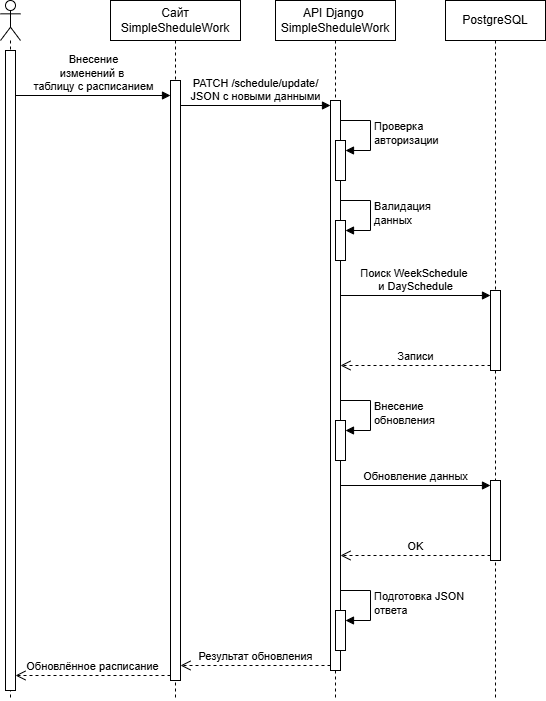

The diagram above was exported from draw.io. Its source (the exported page's mxGraphModel, read from the mxfile embedded in the PNG):
<mxGraphModel dx="1281" dy="626" grid="1" gridSize="10" guides="1" tooltips="1" connect="1" arrows="1" fold="1" page="1" pageScale="1" pageWidth="827" pageHeight="1169" math="0" shadow="0">
  <root>
    <mxCell id="0" />
    <mxCell id="1" parent="0" />
    <mxCell id="N9l0eBpPf3tQ17Huj8lf-1" value="" style="shape=umlLifeline;perimeter=lifelinePerimeter;whiteSpace=wrap;html=1;container=1;dropTarget=0;collapsible=0;recursiveResize=0;outlineConnect=0;portConstraint=eastwest;newEdgeStyle={&quot;curved&quot;:0,&quot;rounded&quot;:0};participant=umlActor;" vertex="1" parent="1">
      <mxGeometry x="30" y="40" width="20" height="700" as="geometry" />
    </mxCell>
    <mxCell id="N9l0eBpPf3tQ17Huj8lf-5" value="" style="html=1;points=[[0,0,0,0,5],[0,1,0,0,-5],[1,0,0,0,5],[1,1,0,0,-5]];perimeter=orthogonalPerimeter;outlineConnect=0;targetShapes=umlLifeline;portConstraint=eastwest;newEdgeStyle={&quot;curved&quot;:0,&quot;rounded&quot;:0};" vertex="1" parent="N9l0eBpPf3tQ17Huj8lf-1">
      <mxGeometry x="5" y="50" width="10" height="640" as="geometry" />
    </mxCell>
    <mxCell id="N9l0eBpPf3tQ17Huj8lf-2" value="Сайт SimpleSheduleWork" style="shape=umlLifeline;perimeter=lifelinePerimeter;whiteSpace=wrap;html=1;container=1;dropTarget=0;collapsible=0;recursiveResize=0;outlineConnect=0;portConstraint=eastwest;newEdgeStyle={&quot;curved&quot;:0,&quot;rounded&quot;:0};" vertex="1" parent="1">
      <mxGeometry x="140" y="40" width="130" height="700" as="geometry" />
    </mxCell>
    <mxCell id="N9l0eBpPf3tQ17Huj8lf-6" value="" style="html=1;points=[[0,0,0,0,5],[0,1,0,0,-5],[1,0,0,0,5],[1,1,0,0,-5]];perimeter=orthogonalPerimeter;outlineConnect=0;targetShapes=umlLifeline;portConstraint=eastwest;newEdgeStyle={&quot;curved&quot;:0,&quot;rounded&quot;:0};" vertex="1" parent="N9l0eBpPf3tQ17Huj8lf-2">
      <mxGeometry x="60" y="80" width="10" height="600" as="geometry" />
    </mxCell>
    <mxCell id="N9l0eBpPf3tQ17Huj8lf-3" value="API Django&amp;nbsp; SimpleSheduleWork" style="shape=umlLifeline;perimeter=lifelinePerimeter;whiteSpace=wrap;html=1;container=1;dropTarget=0;collapsible=0;recursiveResize=0;outlineConnect=0;portConstraint=eastwest;newEdgeStyle={&quot;curved&quot;:0,&quot;rounded&quot;:0};" vertex="1" parent="1">
      <mxGeometry x="305" y="40" width="120" height="700" as="geometry" />
    </mxCell>
    <mxCell id="N9l0eBpPf3tQ17Huj8lf-9" value="" style="html=1;points=[[0,0,0,0,5],[0,1,0,0,-5],[1,0,0,0,5],[1,1,0,0,-5]];perimeter=orthogonalPerimeter;outlineConnect=0;targetShapes=umlLifeline;portConstraint=eastwest;newEdgeStyle={&quot;curved&quot;:0,&quot;rounded&quot;:0};" vertex="1" parent="N9l0eBpPf3tQ17Huj8lf-3">
      <mxGeometry x="55" y="100" width="10" height="570" as="geometry" />
    </mxCell>
    <mxCell id="N9l0eBpPf3tQ17Huj8lf-12" value="" style="html=1;points=[[0,0,0,0,5],[0,1,0,0,-5],[1,0,0,0,5],[1,1,0,0,-5]];perimeter=orthogonalPerimeter;outlineConnect=0;targetShapes=umlLifeline;portConstraint=eastwest;newEdgeStyle={&quot;curved&quot;:0,&quot;rounded&quot;:0};" vertex="1" parent="N9l0eBpPf3tQ17Huj8lf-3">
      <mxGeometry x="60" y="140" width="10" height="40" as="geometry" />
    </mxCell>
    <mxCell id="N9l0eBpPf3tQ17Huj8lf-13" value="Проверка&amp;nbsp;&lt;div&gt;авторизации&lt;/div&gt;" style="html=1;align=left;spacingLeft=2;endArrow=block;rounded=0;edgeStyle=orthogonalEdgeStyle;curved=0;rounded=0;" edge="1" target="N9l0eBpPf3tQ17Huj8lf-12" parent="N9l0eBpPf3tQ17Huj8lf-3">
      <mxGeometry relative="1" as="geometry">
        <mxPoint x="65" y="120" as="sourcePoint" />
        <Array as="points">
          <mxPoint x="95" y="150" />
        </Array>
      </mxGeometry>
    </mxCell>
    <mxCell id="N9l0eBpPf3tQ17Huj8lf-14" value="" style="html=1;points=[[0,0,0,0,5],[0,1,0,0,-5],[1,0,0,0,5],[1,1,0,0,-5]];perimeter=orthogonalPerimeter;outlineConnect=0;targetShapes=umlLifeline;portConstraint=eastwest;newEdgeStyle={&quot;curved&quot;:0,&quot;rounded&quot;:0};" vertex="1" parent="N9l0eBpPf3tQ17Huj8lf-3">
      <mxGeometry x="60" y="220" width="10" height="40" as="geometry" />
    </mxCell>
    <mxCell id="N9l0eBpPf3tQ17Huj8lf-15" value="Валидация&amp;nbsp;&lt;div&gt;данных&lt;/div&gt;" style="html=1;align=left;spacingLeft=2;endArrow=block;rounded=0;edgeStyle=orthogonalEdgeStyle;curved=0;rounded=0;" edge="1" target="N9l0eBpPf3tQ17Huj8lf-14" parent="N9l0eBpPf3tQ17Huj8lf-3">
      <mxGeometry relative="1" as="geometry">
        <mxPoint x="65" y="200" as="sourcePoint" />
        <Array as="points">
          <mxPoint x="95" y="230" />
        </Array>
      </mxGeometry>
    </mxCell>
    <mxCell id="N9l0eBpPf3tQ17Huj8lf-19" value="" style="html=1;points=[[0,0,0,0,5],[0,1,0,0,-5],[1,0,0,0,5],[1,1,0,0,-5]];perimeter=orthogonalPerimeter;outlineConnect=0;targetShapes=umlLifeline;portConstraint=eastwest;newEdgeStyle={&quot;curved&quot;:0,&quot;rounded&quot;:0};" vertex="1" parent="N9l0eBpPf3tQ17Huj8lf-3">
      <mxGeometry x="60" y="420" width="10" height="40" as="geometry" />
    </mxCell>
    <mxCell id="N9l0eBpPf3tQ17Huj8lf-20" value="Внесение&amp;nbsp;&lt;div&gt;обновления&lt;/div&gt;" style="html=1;align=left;spacingLeft=2;endArrow=block;rounded=0;edgeStyle=orthogonalEdgeStyle;curved=0;rounded=0;" edge="1" target="N9l0eBpPf3tQ17Huj8lf-19" parent="N9l0eBpPf3tQ17Huj8lf-3">
      <mxGeometry relative="1" as="geometry">
        <mxPoint x="65" y="400" as="sourcePoint" />
        <Array as="points">
          <mxPoint x="95" y="430" />
        </Array>
      </mxGeometry>
    </mxCell>
    <mxCell id="N9l0eBpPf3tQ17Huj8lf-24" value="" style="html=1;points=[[0,0,0,0,5],[0,1,0,0,-5],[1,0,0,0,5],[1,1,0,0,-5]];perimeter=orthogonalPerimeter;outlineConnect=0;targetShapes=umlLifeline;portConstraint=eastwest;newEdgeStyle={&quot;curved&quot;:0,&quot;rounded&quot;:0};" vertex="1" parent="N9l0eBpPf3tQ17Huj8lf-3">
      <mxGeometry x="60" y="610" width="10" height="40" as="geometry" />
    </mxCell>
    <mxCell id="N9l0eBpPf3tQ17Huj8lf-25" value="Подготовка JSON&lt;div&gt;ответа&lt;/div&gt;" style="html=1;align=left;spacingLeft=2;endArrow=block;rounded=0;edgeStyle=orthogonalEdgeStyle;curved=0;rounded=0;" edge="1" target="N9l0eBpPf3tQ17Huj8lf-24" parent="N9l0eBpPf3tQ17Huj8lf-3">
      <mxGeometry relative="1" as="geometry">
        <mxPoint x="65" y="590" as="sourcePoint" />
        <Array as="points">
          <mxPoint x="95" y="620" />
        </Array>
      </mxGeometry>
    </mxCell>
    <mxCell id="N9l0eBpPf3tQ17Huj8lf-4" value="PostgreSQL" style="shape=umlLifeline;perimeter=lifelinePerimeter;whiteSpace=wrap;html=1;container=1;dropTarget=0;collapsible=0;recursiveResize=0;outlineConnect=0;portConstraint=eastwest;newEdgeStyle={&quot;curved&quot;:0,&quot;rounded&quot;:0};" vertex="1" parent="1">
      <mxGeometry x="475" y="40" width="100" height="700" as="geometry" />
    </mxCell>
    <mxCell id="N9l0eBpPf3tQ17Huj8lf-16" value="" style="html=1;points=[[0,0,0,0,5],[0,1,0,0,-5],[1,0,0,0,5],[1,1,0,0,-5]];perimeter=orthogonalPerimeter;outlineConnect=0;targetShapes=umlLifeline;portConstraint=eastwest;newEdgeStyle={&quot;curved&quot;:0,&quot;rounded&quot;:0};" vertex="1" parent="N9l0eBpPf3tQ17Huj8lf-4">
      <mxGeometry x="45" y="290" width="10" height="80" as="geometry" />
    </mxCell>
    <mxCell id="N9l0eBpPf3tQ17Huj8lf-21" value="" style="html=1;points=[[0,0,0,0,5],[0,1,0,0,-5],[1,0,0,0,5],[1,1,0,0,-5]];perimeter=orthogonalPerimeter;outlineConnect=0;targetShapes=umlLifeline;portConstraint=eastwest;newEdgeStyle={&quot;curved&quot;:0,&quot;rounded&quot;:0};" vertex="1" parent="N9l0eBpPf3tQ17Huj8lf-4">
      <mxGeometry x="45" y="480" width="10" height="80" as="geometry" />
    </mxCell>
    <mxCell id="N9l0eBpPf3tQ17Huj8lf-7" value="Внесение &lt;br&gt;изменений в&amp;nbsp;&lt;br&gt;таблицу с расписанием" style="html=1;verticalAlign=bottom;endArrow=block;curved=0;rounded=0;" edge="1" target="N9l0eBpPf3tQ17Huj8lf-6" parent="1">
      <mxGeometry relative="1" as="geometry">
        <mxPoint x="45" y="135" as="sourcePoint" />
        <mxPoint x="200" y="125" as="targetPoint" />
      </mxGeometry>
    </mxCell>
    <mxCell id="N9l0eBpPf3tQ17Huj8lf-8" value="Обновлённое расписание" style="html=1;verticalAlign=bottom;endArrow=open;dashed=1;endSize=8;curved=0;rounded=0;exitX=0;exitY=1;exitDx=0;exitDy=-5;" edge="1" source="N9l0eBpPf3tQ17Huj8lf-6" parent="1" target="N9l0eBpPf3tQ17Huj8lf-5">
      <mxGeometry relative="1" as="geometry">
        <mxPoint x="130" y="205" as="targetPoint" />
      </mxGeometry>
    </mxCell>
    <mxCell id="N9l0eBpPf3tQ17Huj8lf-10" value="PATCH /schedule/update/&lt;br&gt;JSON с новыми данными" style="html=1;verticalAlign=bottom;endArrow=block;curved=0;rounded=0;entryX=0;entryY=0;entryDx=0;entryDy=5;" edge="1" target="N9l0eBpPf3tQ17Huj8lf-9" parent="1" source="N9l0eBpPf3tQ17Huj8lf-6">
      <mxGeometry relative="1" as="geometry">
        <mxPoint x="290" y="145" as="sourcePoint" />
      </mxGeometry>
    </mxCell>
    <mxCell id="N9l0eBpPf3tQ17Huj8lf-11" value="Результат обновления" style="html=1;verticalAlign=bottom;endArrow=open;dashed=1;endSize=8;curved=0;rounded=0;exitX=0;exitY=1;exitDx=0;exitDy=-5;" edge="1" source="N9l0eBpPf3tQ17Huj8lf-9" parent="1" target="N9l0eBpPf3tQ17Huj8lf-6">
      <mxGeometry relative="1" as="geometry">
        <mxPoint x="290" y="215" as="targetPoint" />
      </mxGeometry>
    </mxCell>
    <mxCell id="N9l0eBpPf3tQ17Huj8lf-17" value="Поиск WeekSchedule&amp;nbsp;&lt;div&gt;и DaySchedule&lt;/div&gt;" style="html=1;verticalAlign=bottom;endArrow=block;curved=0;rounded=0;entryX=0;entryY=0;entryDx=0;entryDy=5;" edge="1" target="N9l0eBpPf3tQ17Huj8lf-16" parent="1" source="N9l0eBpPf3tQ17Huj8lf-9">
      <mxGeometry relative="1" as="geometry">
        <mxPoint x="450" y="325" as="sourcePoint" />
      </mxGeometry>
    </mxCell>
    <mxCell id="N9l0eBpPf3tQ17Huj8lf-18" value="Записи" style="html=1;verticalAlign=bottom;endArrow=open;dashed=1;endSize=8;curved=0;rounded=0;exitX=0;exitY=1;exitDx=0;exitDy=-5;" edge="1" source="N9l0eBpPf3tQ17Huj8lf-16" parent="1" target="N9l0eBpPf3tQ17Huj8lf-9">
      <mxGeometry relative="1" as="geometry">
        <mxPoint x="450" y="395" as="targetPoint" />
      </mxGeometry>
    </mxCell>
    <mxCell id="N9l0eBpPf3tQ17Huj8lf-22" value="Обновление данных" style="html=1;verticalAlign=bottom;endArrow=block;curved=0;rounded=0;entryX=0;entryY=0;entryDx=0;entryDy=5;" edge="1" target="N9l0eBpPf3tQ17Huj8lf-21" parent="1" source="N9l0eBpPf3tQ17Huj8lf-9">
      <mxGeometry relative="1" as="geometry">
        <mxPoint x="450" y="495" as="sourcePoint" />
      </mxGeometry>
    </mxCell>
    <mxCell id="N9l0eBpPf3tQ17Huj8lf-23" value="OK" style="html=1;verticalAlign=bottom;endArrow=open;dashed=1;endSize=8;curved=0;rounded=0;exitX=0;exitY=1;exitDx=0;exitDy=-5;" edge="1" source="N9l0eBpPf3tQ17Huj8lf-21" parent="1" target="N9l0eBpPf3tQ17Huj8lf-9">
      <mxGeometry relative="1" as="geometry">
        <mxPoint x="450" y="565" as="targetPoint" />
      </mxGeometry>
    </mxCell>
  </root>
</mxGraphModel>